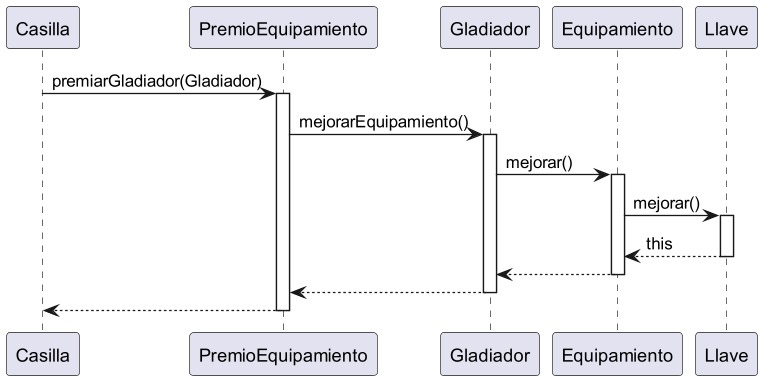

The diagram above was rendered by PlantUML. Its source (embedded in the PNG):
@startuml

Casilla -> PremioEquipamiento: premiarGladiador(Gladiador)
activate PremioEquipamiento
PremioEquipamiento -> Gladiador: mejorarEquipamiento()
activate Gladiador
Gladiador -> Equipamiento: mejorar()
activate Equipamiento
Equipamiento -> Llave: mejorar()
activate Llave
Llave --> Equipamiento: this
deactivate Llave
Equipamiento --> Gladiador
deactivate Equipamiento
Gladiador --> PremioEquipamiento
deactivate Gladiador
PremioEquipamiento --> Casilla
deactivate PremioEquipamiento

@enduml